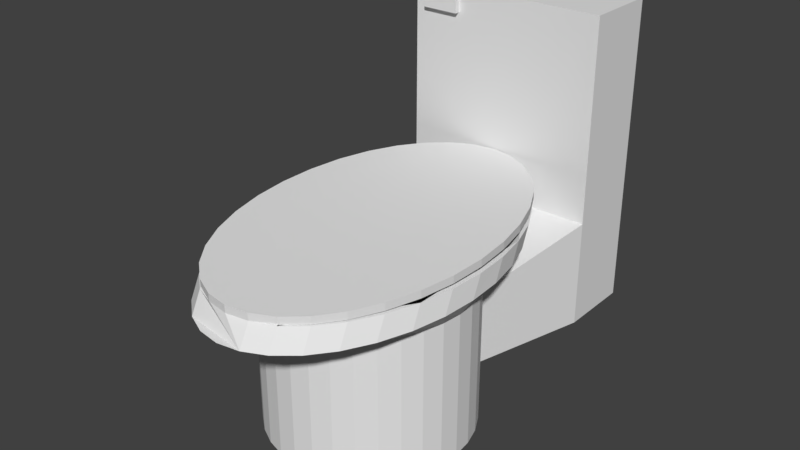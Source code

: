 # Source: Toilet_.blend  (saved by Blender 2.79.0; exported with 4.5.12 LTS)
import bpy
from mathutils import Matrix  # noqa: F401  (used for matrix-valued properties, if any)

bpy.ops.wm.read_factory_settings(use_empty=True)
scene = bpy.context.scene
scene.name = 'Scene'

# ---- collections
col_collection_1 = bpy.data.collections.new('Collection 1'); scene.collection.children.link(col_collection_1)

# ---- world
world_world = bpy.data.worlds.new('World'); scene.world = world_world
world_world.color = (0.05088, 0.05088, 0.05088)
world_world.use_sun_shadow = False
world_world.sun_shadow_jitter_overblur = 0.0
world_world.cycles.sampling_method = 'MANUAL'

# ---- meshes
me_cylinder = bpy.data.meshes.new('Cylinder')
me_cylinder.from_pydata([(0.0, 1.0, -0.4475), (-1.795e-08, 1.753, 1.184), (0.1951, 0.9808, -0.4475), (0.2199, 1.719, 1.184), (0.3827, 0.9239, -0.4475), (0.4314, 1.62, 1.184), (0.5556, 0.8315, -0.4475), (0.6264, 1.458, 1.184), (0.7071, 0.7071, -0.4475), (0.7972, 1.24, 1.184), (0.8315, 0.5556, -0.4475), (0.9374, 0.974, 1.184), (0.9239, 0.3827, -0.4475), (1.042, 0.6709, 1.184), (0.9808, 0.1951, -0.4475), (1.106, 0.342, 1.184), (1.0, 7.55e-08, -0.4475), (1.127, -8.227e-08, 1.184), (0.9808, -0.1951, -0.4475), (1.106, -0.342, 1.184), (0.9239, -0.3827, -0.4475), (1.042, -0.6709, 1.184), (0.8315, -0.5556, -0.4475), (0.9374, -0.974, 1.184), (0.7071, -0.7071, -0.4475), (0.7972, -1.24, 1.184), (0.5556, -0.8315, -0.4475), (0.6264, -1.458, 1.184), (0.3827, -0.9239, -0.4475), (0.4314, -1.62, 1.184), (0.1951, -0.9808, -0.4475), (0.2199, -1.719, 1.184), (-3.258e-07, -1.0, -0.4475), (-3.853e-07, -1.753, 1.184), (-0.1951, -0.9808, -0.4475), (-0.2199, -1.719, 1.184), (-0.3827, -0.9239, -0.4475), (-0.4314, -1.62, 1.184), (-0.5556, -0.8315, -0.4475), (-0.6264, -1.458, 1.184), (-0.7071, -0.7071, -0.4475), (-0.7972, -1.24, 1.184), (-0.8315, -0.5556, -0.4475), (-0.9374, -0.974, 1.184), (-0.9239, -0.3827, -0.4475), (-1.042, -0.6709, 1.184), (-0.9808, -0.1951, -0.4475), (-1.106, -0.342, 1.184), (-1.0, 9.656e-07, -0.4475), (-1.127, 1.478e-06, 1.184), (-0.9808, 0.1951, -0.4475), (-1.106, 0.342, 1.184), (-0.9239, 0.3827, -0.4475), (-1.042, 0.6709, 1.184), (-0.8315, 0.5556, -0.4475), (-0.9374, 0.974, 1.184), (-0.7071, 0.7071, -0.4475), (-0.7972, 1.24, 1.184), (-0.5556, 0.8315, -0.4475), (-0.6264, 1.458, 1.184), (-0.3827, 0.9239, -0.4475), (-0.4314, 1.62, 1.184), (-0.1951, 0.9808, -0.4475), (-0.2199, 1.719, 1.184), (0.0, 1.0, 1.0), (0.1951, 0.9808, 1.0), (0.3827, 0.9239, 1.0), (0.5556, 0.8315, 1.0), (0.7071, 0.7071, 1.0), (0.8315, 0.5556, 1.0), (0.9239, 0.3827, 1.0), (0.9808, 0.1951, 1.0), (1.0, 7.55e-08, 1.0), (0.9808, -0.1951, 1.0), (0.9239, -0.3827, 1.0), (0.8315, -0.5556, 1.0), (0.7071, -0.7071, 1.0), (0.5556, -0.8315, 1.0), (0.3827, -0.9239, 1.0), (0.1951, -0.9808, 1.0), (-3.258e-07, -1.0, 1.0), (-0.1951, -0.9808, 1.0), (-0.3827, -0.9239, 1.0), (-0.5556, -0.8315, 1.0), (-0.7071, -0.7071, 1.0), (-0.8315, -0.5556, 1.0), (-0.9239, -0.3827, 1.0), (-0.9808, -0.1951, 1.0), (-1.0, 9.656e-07, 1.0), (-0.9808, 0.1951, 1.0), (-0.9239, 0.3827, 1.0), (-0.8315, 0.5556, 1.0), (-0.7071, 0.7071, 1.0), (-0.5556, 0.8315, 1.0), (-0.3827, 0.9239, 1.0), (-0.1951, 0.9808, 1.0), (-0.02142, 1.873, 1.375), (0.1985, 1.84, 1.375), (0.41, 1.74, 1.375), (0.6049, 1.578, 1.375), (0.7758, 1.36, 1.375), (0.916, 1.094, 1.375), (1.02, 0.791, 1.375), (1.084, 0.4621, 1.375), (1.106, 0.1201, 1.375), (1.084, -0.2219, 1.375), (1.02, -0.5508, 1.375), (0.916, -0.8539, 1.375), (0.7758, -1.12, 1.375), (0.6049, -1.338, 1.375), (0.41, -1.5, 1.375), (-0.4529, -1.5, 1.375), (-0.6478, -1.338, 1.375), (-0.8186, -1.12, 1.375), (-0.9588, -0.8539, 1.375), (-1.063, -0.5508, 1.375), (-1.127, -0.2219, 1.375), (-1.149, 0.1201, 1.375), (-1.127, 0.4621, 1.375), (-1.063, 0.791, 1.375), (-0.9588, 1.094, 1.375), (-0.8186, 1.36, 1.375), (-0.6478, 1.578, 1.375), (-0.4529, 1.74, 1.375), (-0.2414, 1.84, 1.375), (-0.02142, 1.12, 1.191), (0.1737, 1.101, 1.191), (0.3613, 1.044, 1.191), (0.5341, 0.9516, 1.191), (0.6857, 0.8272, 1.191), (0.81, 0.6757, 1.191), (0.9025, 0.5028, 1.191), (0.9594, 0.3152, 1.191), (0.9786, 0.1201, 1.191), (0.9594, -0.07496, 1.191), (0.9025, -0.2626, 1.191), (0.81, -0.4354, 1.191), (0.6857, -0.587, 1.191), (0.5341, -0.7113, 1.191), (0.3613, -0.8038, 1.191), (-0.4041, -0.8038, 1.191), (-0.577, -0.7113, 1.191), (-0.7285, -0.587, 1.191), (-0.8529, -0.4354, 1.191), (-0.9453, -0.2626, 1.191), (-1.002, -0.07496, 1.191), (-1.021, 0.1201, 1.191), (-1.002, 0.3152, 1.191), (-0.9453, 0.5028, 1.191), (-0.8529, 0.6757, 1.191), (-0.7285, 0.8272, 1.191), (-0.577, 0.9516, 1.191), (-0.4041, 1.044, 1.191), (-0.2165, 1.101, 1.191), (-1.0, 1.891, 1.089), (-1.0, 1.891, 3.089), (-1.0, 2.635, 1.089), (-1.0, 2.635, 3.089), (1.0, 1.891, 1.089), (1.0, 1.891, 3.089), (1.0, 2.635, 1.089), (1.0, 2.635, 3.089), (-1.0, 2.635, 0.01031), (-1.0, 1.891, 0.01031), (1.0, 2.635, 0.01031), (1.0, 1.891, 0.01031), (0.1951, 0.9808, 0.78), (0.3827, 0.9239, 0.78), (0.5556, 0.8315, 0.78), (0.7071, 0.7071, 0.78), (0.8315, 0.5556, 0.78), (0.9239, 0.3827, 0.78), (0.9808, 0.1951, 0.78), (1.0, 7.55e-08, 0.78), (0.9808, -0.1951, 0.78), (0.9239, -0.3827, 0.78), (0.8315, -0.5556, 0.78), (0.7071, -0.7071, 0.78), (0.5556, -0.8315, 0.78), (0.3827, -0.9239, 0.78), (0.1951, -0.9808, 0.78), (-3.258e-07, -1.0, 0.78), (-0.1951, -0.9808, 0.78), (-0.3827, -0.9239, 0.78), (-0.5556, -0.8315, 0.78), (-0.7071, -0.7071, 0.78), (-0.8315, -0.5556, 0.78), (-0.9239, -0.3827, 0.78), (-0.9808, -0.1951, 0.78), (-1.0, 9.656e-07, 0.78), (-0.9808, 0.1951, 0.78), (-0.9239, 0.3827, 0.78), (-0.8315, 0.5556, 0.78), (-0.7071, 0.7071, 0.78), (-0.5556, 0.8315, 0.78), (-0.3827, 0.9239, 0.78), (-0.1951, 0.9808, 0.78), (0.0, 1.0, 0.78), (0.1951, 0.9808, 0.0324), (0.3827, 0.9239, 0.0324), (0.5556, 0.8315, 0.0324), (0.7071, 0.7071, 0.0324), (0.8315, 0.5556, 0.0324), (0.9239, 0.3827, 0.0324), (0.9808, 0.1951, 0.0324), (1.0, 7.55e-08, 0.0324), (0.9808, -0.1951, 0.0324), (0.9239, -0.3827, 0.0324), (0.8315, -0.5556, 0.0324), (0.7071, -0.7071, 0.0324), (0.5556, -0.8315, 0.0324), (0.3827, -0.9239, 0.0324), (0.1951, -0.9808, 0.0324), (-3.258e-07, -1.0, 0.0324), (-0.1951, -0.9808, 0.0324), (-0.3827, -0.9239, 0.0324), (-0.5556, -0.8315, 0.0324), (-0.7071, -0.7071, 0.0324), (-0.8315, -0.5556, 0.0324), (-0.9239, -0.3827, 0.0324), (-0.9808, -0.1951, 0.0324), (-1.0, 9.656e-07, 0.0324), (-0.9808, 0.1951, 0.0324), (-0.9239, 0.3827, 0.0324), (-0.8315, 0.5556, 0.0324), (-0.7071, 0.7071, 0.0324), (-0.5556, 0.8315, 0.0324), (-0.3827, 0.9239, 0.0324), (-0.1951, 0.9808, 0.0324), (0.0, 1.0, 0.0324), (-0.02208, 1.885, 1.575), (0.1978, 1.851, 1.572), (0.4091, 1.751, 1.566), (0.6037, 1.589, 1.559), (0.7741, 1.37, 1.55), (0.9138, 1.105, 1.539), (1.017, 0.8016, 1.527), (1.081, 0.4728, 1.515), (1.102, 0.1309, 1.502), (1.08, -0.2108, 1.49), (1.015, -0.5394, 1.479), (0.91, -0.8421, 1.469), (0.7692, -1.107, 1.461), (0.598, -1.325, 1.455), (0.4028, -1.487, 1.45), (0.1911, -1.586, 1.449), (-0.02893, -1.619, 1.449), (-0.2488, -1.585, 1.452), (-0.4601, -1.485, 1.458), (-0.6547, -1.323, 1.465), (-0.8251, -1.105, 1.474), (-0.9648, -0.839, 1.485), (-1.068, -0.5359, 1.497), (-1.132, -0.2072, 1.509), (-1.153, 0.1347, 1.521), (-1.131, 0.4764, 1.533), (-1.066, 0.805, 1.545), (-0.961, 1.108, 1.555), (-0.8203, 1.373, 1.563), (-0.649, 1.591, 1.569), (-0.4538, 1.752, 1.573), (-0.2421, 1.852, 1.575), (0.603, 1.591, 1.484), (0.4085, 1.753, 1.491), (0.1972, 1.853, 1.497), (-0.0227, 1.887, 1.5), (0.7735, 1.373, 1.475), (0.9131, 1.107, 1.464), (1.017, 0.8042, 1.452), (1.08, 0.4755, 1.44), (1.101, 0.1336, 1.428), (1.079, -0.2081, 1.416), (1.014, -0.5367, 1.404), (0.9093, -0.8394, 1.394), (0.7686, -1.105, 1.386), (0.5974, -1.322, 1.38), (0.4021, -1.484, 1.376), (0.1905, -1.583, 1.374), (-0.02955, -1.617, 1.374), (-0.2494, -1.582, 1.377), (-0.4607, -1.482, 1.383), (-0.6553, -1.32, 1.39), (-0.8257, -1.102, 1.399), (-0.9654, -0.8363, 1.41), (-1.069, -0.5332, 1.422), (-1.132, -0.2045, 1.434), (-1.153, 0.1374, 1.446), (-1.131, 0.4791, 1.459), (-1.066, 0.8077, 1.47), (-0.9616, 1.11, 1.48), (-0.8209, 1.376, 1.488), (-0.6496, 1.593, 1.494), (-0.4544, 1.755, 1.499), (-0.2427, 1.854, 1.5), (-1.0, 1.891, 2.089), (1.0, 1.891, 2.089), (0.0, 1.891, 1.089), (0.0, 1.891, 3.089), (0.0, 1.891, 2.089), (-1.0, 1.891, 2.589), (1.0, 1.891, 1.589), (0.5, 1.891, 1.089), (-0.5, 1.891, 3.089), (-1.0, 1.891, 1.589), (1.0, 1.891, 2.589), (-0.5, 1.891, 1.089), (0.5, 1.891, 3.089), (-0.5, 1.891, 2.089), (0.5, 1.891, 2.089), (0.0, 1.891, 1.589), (0.0, 1.891, 2.589), (0.5, 1.891, 2.589), (0.5, 1.891, 1.589), (-0.5, 1.891, 1.589), (-0.5, 1.891, 2.589), (-1.0, 1.891, 2.839), (-0.75, 1.891, 3.089), (-0.75, 1.891, 2.589), (-0.5, 1.891, 2.839), (-0.75, 1.891, 2.839), (-1.0, 1.891, 2.964), (-0.875, 1.891, 3.089), (-0.875, 1.891, 2.589), (-0.5, 1.891, 2.714), (-1.0, 1.891, 2.714), (-0.625, 1.891, 3.089), (-0.625, 1.891, 2.589), (-0.5, 1.891, 2.964), (-0.875, 1.891, 2.839), (-0.625, 1.891, 2.839), (-0.75, 1.891, 2.714), (-0.75, 1.891, 2.964), (-0.625, 1.891, 2.964), (-0.625, 1.891, 2.714), (-0.875, 1.891, 2.714), (-0.875, 1.891, 2.964), (-0.5, 1.891, 2.839), (-0.75, 1.891, 2.839), (-0.5, 1.891, 2.964), (-0.875, 1.891, 2.839), (-0.625, 1.891, 2.839), (-0.75, 1.891, 2.964), (-0.625, 1.891, 2.964), (-0.875, 1.891, 2.964), (-0.4983, 1.837, 2.838), (-0.7483, 1.837, 2.838), (-0.4983, 1.837, 2.963), (-0.8733, 1.837, 2.838), (-0.6233, 1.837, 2.838), (-0.7483, 1.837, 2.963), (-0.6233, 1.837, 2.963), (-0.8733, 1.837, 2.963)], [], [(64, 1, 3, 65), (65, 3, 5, 66), (66, 5, 7, 67), (67, 7, 9, 68), (68, 9, 11, 69), (69, 11, 13, 70), (70, 13, 15, 71), (71, 15, 17, 72), (72, 17, 19, 73), (73, 19, 21, 74), (74, 21, 23, 75), (75, 23, 25, 76), (76, 25, 27, 77), (77, 27, 29, 78), (78, 29, 31, 79), (79, 31, 33, 80), (80, 33, 35, 81), (81, 35, 37, 82), (82, 37, 39, 83), (83, 39, 41, 84), (84, 41, 43, 85), (85, 43, 45, 86), (86, 45, 47, 87), (87, 47, 49, 88), (88, 49, 51, 89), (89, 51, 53, 90), (90, 53, 55, 91), (91, 55, 57, 92), (92, 57, 59, 93), (93, 59, 61, 94), (94, 61, 63, 95), (95, 63, 1, 64), (0, 2, 4, 6, 8, 10, 12, 14, 16, 18, 20, 22, 24, 26, 28, 30, 32, 34, 36, 38, 40, 42, 44, 46, 48, 50, 52, 54, 56, 58, 60, 62), (196, 95, 64, 197), (195, 94, 95, 196), (194, 93, 94, 195), (193, 92, 93, 194), (192, 91, 92, 193), (191, 90, 91, 192), (190, 89, 90, 191), (189, 88, 89, 190), (188, 87, 88, 189), (187, 86, 87, 188), (186, 85, 86, 187), (185, 84, 85, 186), (184, 83, 84, 185), (183, 82, 83, 184), (182, 81, 82, 183), (181, 80, 81, 182), (180, 79, 80, 181), (179, 78, 79, 180), (178, 77, 78, 179), (177, 76, 77, 178), (176, 75, 76, 177), (175, 74, 75, 176), (174, 73, 74, 175), (173, 72, 73, 174), (172, 71, 72, 173), (171, 70, 71, 172), (170, 69, 70, 171), (169, 68, 69, 170), (168, 67, 68, 169), (167, 66, 67, 168), (166, 65, 66, 167), (197, 64, 65, 166), (83, 82, 140, 141), (61, 59, 122, 123), (9, 7, 99, 100), (27, 25, 108, 109), (45, 43, 114, 115), (63, 61, 123, 124), (11, 9, 100, 101), (29, 27, 109, 110), (78, 77, 138, 139), (47, 45, 115, 116), (77, 76, 137, 138), (1, 63, 124, 96), (13, 11, 101, 102), (76, 75, 136, 137), (75, 74, 135, 136), (49, 47, 116, 117), (74, 73, 134, 135), (15, 13, 102, 103), (73, 72, 133, 134), (72, 71, 132, 133), (51, 49, 117, 118), (71, 70, 131, 132), (70, 69, 130, 131), (17, 15, 103, 104), (64, 95, 153, 125), (69, 68, 129, 130), (95, 94, 152, 153), (53, 51, 118, 119), (68, 67, 128, 129), (94, 93, 151, 152), (67, 66, 127, 128), (19, 17, 104, 105), (93, 92, 150, 151), (66, 65, 126, 127), (3, 1, 96, 97), (92, 91, 149, 150), (55, 53, 119, 120), (65, 64, 125, 126), (91, 90, 148, 149), (21, 19, 105, 106), (90, 89, 147, 148), (39, 37, 111, 112), (89, 88, 146, 147), (57, 55, 120, 121), (5, 3, 97, 98), (88, 87, 145, 146), (29, 78, 139, 110), (23, 21, 106, 107), (87, 86, 144, 145), (41, 39, 112, 113), (86, 85, 143, 144), (59, 57, 121, 122), (7, 5, 98, 99), (85, 84, 142, 143), (25, 23, 107, 108), (84, 83, 141, 142), (37, 82, 140, 111), (43, 41, 113, 114), (97, 96, 124, 123, 122, 121, 120, 119, 118, 117, 116, 115, 114, 113, 112, 111, 140, 141, 142, 143, 144, 145, 146, 147, 148, 149, 150, 151, 152, 153, 125, 126, 127, 128, 129, 130, 131, 132, 133, 134, 135, 136, 137, 138, 139, 110, 109, 108, 107, 106, 105, 104, 103, 102, 101, 100, 99, 98), (154, 303, 294, 299, 324, 315, 320, 155, 157, 156), (156, 157, 161, 160), (160, 161, 159, 304, 295, 300, 158), (335, 321, 155, 320), (161, 157, 155, 321, 316, 325, 302, 297, 306, 159), (162, 164, 165, 163), (156, 160, 164, 162), (154, 156, 162, 163), (160, 158, 165, 164), (233, 232, 231, 230, 261, 260, 259, 258, 257, 256, 255, 254, 253, 252, 251, 250, 249, 248, 247, 246, 245, 244, 243, 242, 241, 240, 239, 238, 237, 236, 235, 234), (201, 169, 170, 202), (202, 170, 171, 203), (203, 171, 172, 204), (204, 172, 173, 205), (205, 173, 174, 206), (206, 174, 175, 207), (207, 175, 176, 208), (208, 176, 177, 209), (209, 177, 178, 210), (210, 178, 179, 211), (211, 179, 180, 212), (212, 180, 181, 213), (213, 181, 182, 214), (214, 182, 183, 215), (215, 183, 184, 216), (216, 184, 185, 217), (217, 185, 186, 218), (218, 186, 187, 219), (219, 187, 188, 220), (220, 188, 189, 221), (221, 189, 190, 222), (222, 190, 191, 223), (223, 191, 192, 224), (224, 192, 193, 225), (165, 201, 200, 199, 198, 229, 228, 227, 226, 225, 163), (158, 301, 296, 305, 154, 193, 194, 195, 196, 197, 166, 167, 168, 169), (163, 225, 193, 154), (165, 158, 169, 201), (62, 228, 229, 0), (60, 227, 228, 62), (58, 226, 227, 60), (56, 225, 226, 58), (54, 224, 225, 56), (52, 223, 224, 54), (50, 222, 223, 52), (48, 221, 222, 50), (46, 220, 221, 48), (44, 219, 220, 46), (42, 218, 219, 44), (40, 217, 218, 42), (38, 216, 217, 40), (36, 215, 216, 38), (34, 214, 215, 36), (32, 213, 214, 34), (30, 212, 213, 32), (28, 211, 212, 30), (26, 210, 211, 28), (24, 209, 210, 26), (22, 208, 209, 24), (20, 207, 208, 22), (18, 206, 207, 20), (16, 205, 206, 18), (14, 204, 205, 16), (12, 203, 204, 14), (10, 202, 203, 12), (8, 201, 202, 10), (6, 200, 201, 8), (4, 199, 200, 6), (2, 198, 199, 4), (0, 229, 198, 2), (262, 266, 267, 268, 269, 270, 271, 272, 273, 274, 275, 276, 277, 278, 279, 280, 281, 282, 283, 284, 285, 286, 287, 288, 289, 290, 291, 292, 293, 265, 264, 263), (233, 234, 266, 262), (260, 261, 293, 292), (247, 248, 280, 279), (234, 235, 267, 266), (261, 230, 265, 293), (248, 249, 281, 280), (235, 236, 268, 267), (249, 250, 282, 281), (236, 237, 269, 268), (231, 232, 263, 264), (250, 251, 283, 282), (237, 238, 270, 269), (230, 231, 264, 265), (251, 252, 284, 283), (238, 239, 271, 270), (252, 253, 285, 284), (239, 240, 272, 271), (253, 254, 286, 285), (240, 241, 273, 272), (254, 255, 287, 286), (241, 242, 274, 273), (255, 256, 288, 287), (242, 243, 275, 274), (256, 257, 289, 288), (243, 244, 276, 275), (232, 233, 262, 263), (257, 258, 290, 289), (244, 245, 277, 276), (258, 259, 291, 290), (245, 246, 278, 277), (259, 260, 292, 291), (246, 247, 279, 278), (98, 97, 96, 124, 123, 122, 291, 292, 293, 265, 264, 263, 262, 99), (313, 307, 294, 303), (312, 308, 298, 309), (311, 306, 297, 310), (308, 311, 310, 298), (295, 304, 311, 308), (304, 159, 306, 311), (301, 312, 309, 296), (158, 300, 312, 301), (300, 295, 308, 312), (305, 313, 303, 154), (296, 309, 313, 305), (309, 298, 307, 313), (307, 314, 326, 317, 322, 299, 294), (298, 310, 314, 307), (310, 297, 302, 327, 318, 323, 314), (334, 328, 315, 324), (333, 329, 319, 330), (332, 325, 316, 331), (327, 302, 325, 332), (326, 333, 330, 317), (314, 323, 333, 326), (323, 318, 329, 333), (322, 334, 324, 299), (317, 330, 334, 322), (330, 319, 328, 334), (328, 335, 320, 315), (331, 316, 321, 335), (332, 331, 341, 342), (328, 319, 337, 339), (331, 335, 343, 341), (327, 332, 342, 338), (319, 329, 340, 337), (329, 318, 336, 340), (318, 327, 338, 336), (335, 328, 339, 343), (343, 339, 347, 351), (338, 342, 350, 346), (340, 336, 344, 348), (337, 340, 348, 345), (341, 343, 351, 349), (342, 341, 349, 350), (339, 337, 345, 347), (336, 338, 346, 344), (344, 346, 350, 349, 351, 347, 345, 348), (33, 31, 29, 110, 276, 277, 278, 279, 280, 111, 37, 35)])
_uv = me_cylinder.uv_layers.new(name='UVMap')
_uv.uv.foreach_set('vector', [0.2878, 0.605, 0.2881, 0.6427, 0.2811, 0.6427, 0.275, 0.6057, 0.275, 0.6057, 0.2811, 0.6427, 0.2736, 0.6424, 0.2617, 0.6067, 0.2617, 0.6067, 0.2736, 0.6424, 0.2646, 0.6417, 0.2474, 0.6078, 0.2474, 0.6078, 0.2646, 0.6417, 0.2528, 0.6404, 0.232, 0.609, 0.232, 0.609, 0.2528, 0.6404, 0.2367, 0.6382, 0.2153, 0.6099, 0.2153, 0.6099, 0.2367, 0.6382, 0.2152, 0.6352, 0.1974, 0.6105, 0.1974, 0.6105, 0.2152, 0.6352, 0.1885, 0.6322, 0.179, 0.6103, 0.179, 0.6103, 0.1885, 0.6322, 0.1588, 0.6294, 0.1608, 0.6091, 0.1608, 0.6091, 0.1588, 0.6294, 0.1287, 0.6267, 0.1426, 0.6066, 0.1426, 0.6066, 0.1287, 0.6267, 0.1005, 0.6245, 0.1242, 0.6029, 0.1242, 0.6029, 0.1005, 0.6245, 0.07596, 0.6231, 0.1062, 0.5983, 0.1062, 0.5983, 0.07596, 0.6231, 0.05431, 0.6219, 0.08919, 0.5928, 0.08919, 0.5928, 0.05431, 0.6219, 0.03321, 0.6205, 0.07323, 0.5862, 0.07323, 0.5862, 0.03321, 0.6205, 0.01062, 0.6179, 0.05818, 0.578, 0.2259, 0.3352, 0.07824, 0.3638, 0.06354, 0.3212, 0.208, 0.2981, 0.208, 0.2981, 0.06354, 0.3212, 0.05353, 0.2842, 0.1974, 0.2586, 0.1974, 0.2586, 0.05353, 0.2842, 0.04916, 0.2464, 0.1935, 0.2181, 0.1935, 0.2181, 0.04916, 0.2464, 0.04987, 0.2021, 0.197, 0.1777, 0.5178, 0.578, 0.5662, 0.6177, 0.5436, 0.6208, 0.5028, 0.5864, 0.5028, 0.5864, 0.5436, 0.6208, 0.5221, 0.6224, 0.4868, 0.593, 0.4868, 0.593, 0.5221, 0.6224, 0.5, 0.6235, 0.4697, 0.5984, 0.4697, 0.5984, 0.5, 0.6235, 0.4753, 0.6247, 0.4517, 0.6029, 0.4517, 0.6029, 0.4753, 0.6247, 0.447, 0.6266, 0.4333, 0.6063, 0.4333, 0.6063, 0.447, 0.6266, 0.4168, 0.6289, 0.4151, 0.6087, 0.4151, 0.6087, 0.4168, 0.6289, 0.3872, 0.6314, 0.3968, 0.6096, 0.3968, 0.6096, 0.3872, 0.6314, 0.3606, 0.6344, 0.3784, 0.6097, 0.3784, 0.6097, 0.3606, 0.6344, 0.3392, 0.6374, 0.3605, 0.6091, 0.3605, 0.6091, 0.3392, 0.6374, 0.3233, 0.6398, 0.3437, 0.6082, 0.3437, 0.6082, 0.3233, 0.6398, 0.3116, 0.6413, 0.3283, 0.6072, 0.3283, 0.6072, 0.3116, 0.6413, 0.3026, 0.6421, 0.314, 0.6062, 0.314, 0.6062, 0.3026, 0.6421, 0.2951, 0.6425, 0.3007, 0.6055, 0.3007, 0.6055, 0.2951, 0.6425, 0.2881, 0.6427, 0.2878, 0.605, 0.4399, 0.2115, 0.4405, 0.2189, 0.4399, 0.2257, 0.4381, 0.2329, 0.4355, 0.2401, 0.4315, 0.2466, 0.4257, 0.2525, 0.4186, 0.2572, 0.4105, 0.2604, 0.402, 0.262, 0.3932, 0.2618, 0.3847, 0.2598, 0.3767, 0.2561, 0.3697, 0.2508, 0.3639, 0.2442, 0.3596, 0.2365, 0.3568, 0.228, 0.3559, 0.2191, 0.3567, 0.2102, 0.3593, 0.2016, 0.3635, 0.1938, 0.3693, 0.1869, 0.3764, 0.1814, 0.3845, 0.1774, 0.3933, 0.1752, 0.4025, 0.1747, 0.4115, 0.1761, 0.4199, 0.1794, 0.4272, 0.1843, 0.4323, 0.1901, 0.4359, 0.1968, 0.4384, 0.2041, 0.5731, 0.1245, 0.6105, 0.1024, 0.63, 0.1428, 0.5849, 0.1584, 0.551, 0.09752, 0.5833, 0.06894, 0.6105, 0.1024, 0.5731, 0.1245, 0.5291, 0.07406, 0.554, 0.04238, 0.5833, 0.06894, 0.551, 0.09752, 0.5051, 0.0597, 0.5209, 0.02188, 0.554, 0.04238, 0.5291, 0.07406, 0.4735, 0.04855, 0.4838, 0.007833, 0.5209, 0.02188, 0.5051, 0.0597, 0.4383, 0.04314, 0.4421, 0.0001205, 0.4838, 0.007833, 0.4735, 0.04855, 0.4032, 0.04315, 0.3997, 0.0001205, 0.4421, 0.0001205, 0.4383, 0.04314, 0.3692, 0.04895, 0.3583, 0.007575, 0.3997, 0.0001205, 0.4032, 0.04315, 0.3373, 0.06047, 0.3193, 0.02209, 0.3583, 0.007575, 0.3692, 0.04895, 0.3083, 0.07736, 0.2838, 0.04316, 0.3193, 0.02209, 0.3373, 0.06047, 0.2831, 0.09909, 0.253, 0.07013, 0.2838, 0.04316, 0.3083, 0.07736, 0.2625, 0.125, 0.2277, 0.1022, 0.253, 0.07013, 0.2831, 0.09909, 0.2473, 0.1541, 0.2088, 0.1384, 0.2277, 0.1022, 0.2625, 0.125, 0.238, 0.1856, 0.197, 0.1777, 0.2088, 0.1384, 0.2473, 0.1541, 0.2349, 0.2182, 0.1935, 0.2181, 0.197, 0.1777, 0.238, 0.1856, 0.2379, 0.2509, 0.1974, 0.2586, 0.1935, 0.2181, 0.2349, 0.2182, 0.247, 0.2827, 0.208, 0.2981, 0.1974, 0.2586, 0.2379, 0.2509, 0.2621, 0.3124, 0.2259, 0.3352, 0.208, 0.2981, 0.247, 0.2827, 0.2831, 0.3388, 0.2519, 0.3686, 0.2259, 0.3352, 0.2621, 0.3124, 0.3092, 0.3607, 0.2842, 0.3965, 0.2519, 0.3686, 0.2831, 0.3388, 0.3395, 0.3773, 0.3218, 0.418, 0.2842, 0.3965, 0.3092, 0.3607, 0.3731, 0.3877, 0.3636, 0.4319, 0.3218, 0.418, 0.3395, 0.3773, 0.4087, 0.3912, 0.4082, 0.4374, 0.3636, 0.4319, 0.3731, 0.3877, 0.4451, 0.3874, 0.4543, 0.4338, 0.4082, 0.4374, 0.4087, 0.3912, 0.4808, 0.3758, 0.5, 0.4206, 0.4543, 0.4338, 0.4451, 0.3874, 0.5143, 0.3567, 0.5431, 0.3973, 0.5, 0.4206, 0.4808, 0.3758, 0.5441, 0.3302, 0.5812, 0.3643, 0.5431, 0.3973, 0.5143, 0.3567, 0.5698, 0.2978, 0.6111, 0.3234, 0.5812, 0.3643, 0.5441, 0.3302, 0.5865, 0.2686, 0.6307, 0.2837, 0.6111, 0.3234, 0.5698, 0.2978, 0.593, 0.2323, 0.6414, 0.2374, 0.6307, 0.2837, 0.5865, 0.2686, 0.5963, 0.1943, 0.6423, 0.1891, 0.6414, 0.2374, 0.593, 0.2323, 0.5849, 0.1584, 0.63, 0.1428, 0.6423, 0.1891, 0.5963, 0.1943, 0.509, 0.6933, 0.5274, 0.6892, 0.5162, 0.6756, 0.5017, 0.6743, 0.3026, 0.6421, 0.3116, 0.6413, 0.3092, 0.6492, 0.3015, 0.649, 0.2528, 0.6404, 0.2646, 0.6417, 0.2682, 0.6493, 0.2574, 0.6498, 0.03321, 0.6205, 0.05431, 0.6219, 0.06062, 0.6372, 0.0391, 0.6375, 0.4753, 0.6247, 0.5, 0.6235, 0.4922, 0.6387, 0.4667, 0.6415, 0.2951, 0.6425, 0.3026, 0.6421, 0.3015, 0.649, 0.2948, 0.649, 0.2367, 0.6382, 0.2528, 0.6404, 0.2574, 0.6498, 0.2428, 0.65, 0.01062, 0.6179, 0.03321, 0.6205, 0.0391, 0.6375, 0.01567, 0.6409, 0.04852, 0.6885, 0.06699, 0.6935, 0.07241, 0.6738, 0.05837, 0.6744, 0.447, 0.6266, 0.4753, 0.6247, 0.4667, 0.6415, 0.4377, 0.6445, 0.06699, 0.6935, 0.08519, 0.6929, 0.08977, 0.672, 0.07241, 0.6738, 0.2881, 0.6427, 0.2951, 0.6425, 0.2948, 0.649, 0.2887, 0.649, 0.2152, 0.6352, 0.2367, 0.6382, 0.2428, 0.65, 0.2228, 0.6499, 0.08519, 0.6929, 0.1028, 0.6906, 0.1087, 0.6698, 0.08977, 0.672, 0.1028, 0.6906, 0.1203, 0.6882, 0.1282, 0.668, 0.1087, 0.6698, 0.4168, 0.6289, 0.447, 0.6266, 0.4377, 0.6445, 0.4077, 0.6466, 0.1203, 0.6882, 0.1378, 0.6865, 0.1477, 0.6677, 0.1282, 0.668, 0.1885, 0.6322, 0.2152, 0.6352, 0.2228, 0.6499, 0.1974, 0.6491, 0.1378, 0.6865, 0.1554, 0.6858, 0.1667, 0.668, 0.1477, 0.6677, 0.1554, 0.6858, 0.1731, 0.6859, 0.185, 0.6689, 0.1667, 0.668, 0.3872, 0.6314, 0.4168, 0.6289, 0.4077, 0.6466, 0.3789, 0.6484, 0.1731, 0.6859, 0.1905, 0.6869, 0.2029, 0.6709, 0.185, 0.6689, 0.1905, 0.6869, 0.2078, 0.6889, 0.2198, 0.6734, 0.2029, 0.6709, 0.1588, 0.6294, 0.1885, 0.6322, 0.1974, 0.6491, 0.1679, 0.6474, 0.2874, 0.6998, 0.3028, 0.6994, 0.301, 0.683, 0.2889, 0.6838, 0.2078, 0.6889, 0.2247, 0.6913, 0.2355, 0.6759, 0.2198, 0.6734, 0.3028, 0.6994, 0.3183, 0.6972, 0.3137, 0.6809, 0.301, 0.683, 0.3606, 0.6344, 0.3872, 0.6314, 0.3789, 0.6484, 0.3539, 0.6494, 0.2247, 0.6913, 0.241, 0.6941, 0.2504, 0.679, 0.2355, 0.6759, 0.3183, 0.6972, 0.3341, 0.6944, 0.3272, 0.6782, 0.3137, 0.6809, 0.241, 0.6941, 0.2568, 0.6967, 0.2641, 0.6815, 0.2504, 0.679, 0.1287, 0.6267, 0.1588, 0.6294, 0.1679, 0.6474, 0.1373, 0.645, 0.3341, 0.6944, 0.3504, 0.6915, 0.3417, 0.675, 0.3272, 0.6782, 0.2568, 0.6967, 0.2722, 0.6988, 0.2768, 0.6833, 0.2641, 0.6815, 0.2811, 0.6427, 0.2881, 0.6427, 0.2887, 0.649, 0.2827, 0.649, 0.3504, 0.6915, 0.3672, 0.6887, 0.3571, 0.6723, 0.3417, 0.675, 0.3392, 0.6374, 0.3606, 0.6344, 0.3539, 0.6494, 0.3343, 0.6496, 0.2722, 0.6988, 0.2874, 0.6998, 0.2889, 0.6838, 0.2768, 0.6833, 0.3672, 0.6887, 0.3846, 0.6864, 0.3735, 0.6697, 0.3571, 0.6723, 0.1005, 0.6245, 0.1287, 0.6267, 0.1373, 0.645, 0.108, 0.6418, 0.3846, 0.6864, 0.4023, 0.6849, 0.3909, 0.6677, 0.3735, 0.6697, 0.5436, 0.6208, 0.5662, 0.6177, 0.5587, 0.6398, 0.5355, 0.6371, 0.4023, 0.6849, 0.4202, 0.6844, 0.4088, 0.6668, 0.3909, 0.6677, 0.3233, 0.6398, 0.3392, 0.6374, 0.3343, 0.6496, 0.3198, 0.6495, 0.2736, 0.6424, 0.2811, 0.6427, 0.2827, 0.649, 0.276, 0.649, 0.4202, 0.6844, 0.4381, 0.6849, 0.4273, 0.6666, 0.4088, 0.6668, 0.0001205, 0.652, 0.04852, 0.6885, 0.05837, 0.6744, 0.01567, 0.6409, 0.07596, 0.6231, 0.1005, 0.6245, 0.108, 0.6418, 0.08242, 0.6388, 0.4381, 0.6849, 0.4558, 0.6865, 0.4464, 0.6671, 0.4273, 0.6666, 0.5221, 0.6224, 0.5436, 0.6208, 0.5355, 0.6371, 0.5141, 0.637, 0.4558, 0.6865, 0.4734, 0.6891, 0.4655, 0.6691, 0.4464, 0.6671, 0.3116, 0.6413, 0.3233, 0.6398, 0.3198, 0.6495, 0.3092, 0.6492, 0.2646, 0.6417, 0.2736, 0.6424, 0.276, 0.649, 0.2682, 0.6493, 0.4734, 0.6891, 0.491, 0.6919, 0.4843, 0.6718, 0.4655, 0.6691, 0.05431, 0.6219, 0.07596, 0.6231, 0.08242, 0.6388, 0.06062, 0.6372, 0.491, 0.6919, 0.509, 0.6933, 0.5017, 0.6743, 0.4843, 0.6718, 0.5747, 0.6505, 0.5274, 0.6892, 0.5162, 0.6756, 0.5587, 0.6398, 0.5, 0.6235, 0.5221, 0.6224, 0.5141, 0.637, 0.4922, 0.6387, 0.2827, 0.6491, 0.2887, 0.6491, 0.2948, 0.6491, 0.3015, 0.6491, 0.3092, 0.6492, 0.3198, 0.6495, 0.3343, 0.6496, 0.3539, 0.6494, 0.3789, 0.6484, 0.4077, 0.6466, 0.4377, 0.6445, 0.4667, 0.6415, 0.4922, 0.6387, 0.5141, 0.637, 0.5355, 0.6371, 0.5587, 0.6398, 0.5162, 0.6756, 0.5017, 0.6743, 0.4843, 0.6718, 0.4655, 0.6691, 0.4464, 0.6671, 0.4273, 0.6666, 0.4088, 0.6668, 0.3909, 0.6677, 0.3735, 0.6697, 0.3571, 0.6723, 0.3417, 0.675, 0.3272, 0.6782, 0.3137, 0.6809, 0.301, 0.683, 0.2889, 0.6838, 0.2768, 0.6833, 0.2641, 0.6815, 0.2504, 0.679, 0.2355, 0.6759, 0.2198, 0.6734, 0.2029, 0.6709, 0.185, 0.6689, 0.1667, 0.668, 0.1477, 0.6677, 0.1282, 0.668, 0.1087, 0.6698, 0.08977, 0.672, 0.07241, 0.6738, 0.05837, 0.6744, 0.01567, 0.6409, 0.0391, 0.6375, 0.06062, 0.6372, 0.08242, 0.6388, 0.108, 0.6418, 0.1373, 0.645, 0.1679, 0.6474, 0.1974, 0.6491, 0.2228, 0.6499, 0.2428, 0.65, 0.2574, 0.6498, 0.2682, 0.6493, 0.276, 0.6491, 0.4827, 0.1894, 0.482, 0.1849, 0.4816, 0.1831, 0.4816, 0.1824, 0.4816, 0.1823, 0.4816, 0.1822, 0.4816, 0.1822, 0.4817, 0.1822, 0.4819, 0.1821, 0.4851, 0.1843, 0.4851, 0.1843, 0.4819, 0.1821, 0.4816, 0.1813, 0.4836, 0.1779, 0.4836, 0.1779, 0.4816, 0.1813, 0.4813, 0.1813, 0.4812, 0.1811, 0.4809, 0.1804, 0.4804, 0.1791, 0.4779, 0.1757, 0.4816, 0.1822, 0.4816, 0.1821, 0.4817, 0.1822, 0.4816, 0.1822, 0.4816, 0.1813, 0.4819, 0.1821, 0.4817, 0.1822, 0.4816, 0.1821, 0.4816, 0.1821, 0.4815, 0.182, 0.4815, 0.182, 0.4814, 0.1817, 0.4813, 0.1815, 0.4813, 0.1813, 0.4887, 0.183, 0.4873, 0.1762, 0.4898, 0.1701, 0.4959, 0.1875, 0.4851, 0.1843, 0.4836, 0.1779, 0.4873, 0.1762, 0.4887, 0.183, 0.4827, 0.1894, 0.4851, 0.1843, 0.4887, 0.183, 0.4959, 0.1875, 0.4836, 0.1779, 0.4779, 0.1757, 0.4898, 0.1701, 0.4873, 0.1762, 0.5724, 0.5416, 0.5625, 0.5334, 0.5557, 0.5172, 0.5549, 0.5, 0.5597, 0.4835, 0.5699, 0.4691, 0.5815, 0.4631, 0.5474, 0.4655, 0.5081, 0.4676, 0.4681, 0.4686, 0.429, 0.4685, 0.3904, 0.4674, 0.3513, 0.4654, 0.3123, 0.4628, 0.2725, 0.4595, 0.2313, 0.4556, 0.1888, 0.451, 0.1448, 0.4458, 0.08822, 0.4393, 0.0001205, 0.4377, 0.08762, 0.4553, 0.1407, 0.4616, 0.1873, 0.4665, 0.2292, 0.4714, 0.2697, 0.4767, 0.3096, 0.4824, 0.3488, 0.4886, 0.3866, 0.4952, 0.4249, 0.5028, 0.4637, 0.5116, 0.5026, 0.5215, 0.5413, 0.5326, 0.4622, 0.2506, 0.5698, 0.2978, 0.5441, 0.3302, 0.4547, 0.2633, 0.4547, 0.2633, 0.5441, 0.3302, 0.5143, 0.3567, 0.4447, 0.2744, 0.4447, 0.2744, 0.5143, 0.3567, 0.4808, 0.3758, 0.4324, 0.2829, 0.4324, 0.2829, 0.4808, 0.3758, 0.4451, 0.3874, 0.4185, 0.2886, 0.4185, 0.2886, 0.4451, 0.3874, 0.4087, 0.3912, 0.4038, 0.2912, 0.4038, 0.2912, 0.4087, 0.3912, 0.3731, 0.3877, 0.389, 0.2906, 0.389, 0.2906, 0.3731, 0.3877, 0.3395, 0.3773, 0.3746, 0.287, 0.3746, 0.287, 0.3395, 0.3773, 0.3092, 0.3607, 0.3613, 0.2806, 0.3613, 0.2806, 0.3092, 0.3607, 0.2831, 0.3388, 0.3496, 0.2716, 0.3496, 0.2716, 0.2831, 0.3388, 0.2621, 0.3124, 0.34, 0.2604, 0.34, 0.2604, 0.2621, 0.3124, 0.247, 0.2827, 0.3329, 0.2475, 0.3329, 0.2475, 0.247, 0.2827, 0.2379, 0.2509, 0.3285, 0.2335, 0.3285, 0.2335, 0.2379, 0.2509, 0.2349, 0.2182, 0.327, 0.2189, 0.327, 0.2189, 0.2349, 0.2182, 0.238, 0.1856, 0.3283, 0.2043, 0.3283, 0.2043, 0.238, 0.1856, 0.2473, 0.1541, 0.3326, 0.1901, 0.3326, 0.1901, 0.2473, 0.1541, 0.2625, 0.125, 0.3396, 0.1771, 0.3396, 0.1771, 0.2625, 0.125, 0.2831, 0.09909, 0.3491, 0.1656, 0.3491, 0.1656, 0.2831, 0.09909, 0.3083, 0.07736, 0.3607, 0.1562, 0.3607, 0.1562, 0.3083, 0.07736, 0.3373, 0.06047, 0.3742, 0.1492, 0.3742, 0.1492, 0.3373, 0.06047, 0.3692, 0.04895, 0.389, 0.145, 0.389, 0.145, 0.3692, 0.04895, 0.4032, 0.04315, 0.4048, 0.1438, 0.4048, 0.1438, 0.4032, 0.04315, 0.4383, 0.04314, 0.4209, 0.1461, 0.4209, 0.1461, 0.4383, 0.04314, 0.4735, 0.04855, 0.4369, 0.1521, 0.4369, 0.1521, 0.4735, 0.04855, 0.5051, 0.0597, 0.4517, 0.1628, 0.4898, 0.1701, 0.4622, 0.2506, 0.4556, 0.2372, 0.4604, 0.2293, 0.4644, 0.2206, 0.46, 0.2098, 0.4574, 0.2006, 0.4566, 0.1908, 0.4577, 0.1768, 0.4517, 0.1628, 0.4959, 0.1875, 0.4779, 0.1757, 0.4764, 0.1788, 0.4758, 0.1815, 0.477, 0.1869, 0.4827, 0.1894, 0.5051, 0.0597, 0.5291, 0.07406, 0.551, 0.09752, 0.5731, 0.1245, 0.5849, 0.1584, 0.5963, 0.1943, 0.593, 0.2323, 0.5865, 0.2686, 0.5698, 0.2978, 0.4959, 0.1875, 0.4517, 0.1628, 0.5051, 0.0597, 0.4827, 0.1894, 0.4898, 0.1701, 0.4779, 0.1757, 0.5698, 0.2978, 0.4622, 0.2506, 0.4384, 0.2041, 0.4574, 0.2006, 0.46, 0.2098, 0.4399, 0.2115, 0.4359, 0.1968, 0.4566, 0.1908, 0.4574, 0.2006, 0.4384, 0.2041, 0.4323, 0.1901, 0.4577, 0.1768, 0.4566, 0.1908, 0.4359, 0.1968, 0.4272, 0.1843, 0.4517, 0.1628, 0.4577, 0.1768, 0.4323, 0.1901, 0.4199, 0.1794, 0.4369, 0.1521, 0.4517, 0.1628, 0.4272, 0.1843, 0.4115, 0.1761, 0.4209, 0.1461, 0.4369, 0.1521, 0.4199, 0.1794, 0.4025, 0.1747, 0.4048, 0.1438, 0.4209, 0.1461, 0.4115, 0.1761, 0.3933, 0.1752, 0.389, 0.145, 0.4048, 0.1438, 0.4025, 0.1747, 0.3845, 0.1774, 0.3742, 0.1492, 0.389, 0.145, 0.3933, 0.1752, 0.3764, 0.1814, 0.3607, 0.1562, 0.3742, 0.1492, 0.3845, 0.1774, 0.3693, 0.1869, 0.3491, 0.1656, 0.3607, 0.1562, 0.3764, 0.1814, 0.3635, 0.1938, 0.3396, 0.1771, 0.3491, 0.1656, 0.3693, 0.1869, 0.3593, 0.2016, 0.3326, 0.1901, 0.3396, 0.1771, 0.3635, 0.1938, 0.3567, 0.2102, 0.3283, 0.2043, 0.3326, 0.1901, 0.3593, 0.2016, 0.3559, 0.2191, 0.327, 0.2189, 0.3283, 0.2043, 0.3567, 0.2102, 0.3568, 0.228, 0.3285, 0.2335, 0.327, 0.2189, 0.3559, 0.2191, 0.3596, 0.2365, 0.3329, 0.2475, 0.3285, 0.2335, 0.3568, 0.228, 0.3639, 0.2442, 0.34, 0.2604, 0.3329, 0.2475, 0.3596, 0.2365, 0.3697, 0.2508, 0.3496, 0.2716, 0.34, 0.2604, 0.3639, 0.2442, 0.3767, 0.2561, 0.3613, 0.2806, 0.3496, 0.2716, 0.3697, 0.2508, 0.3847, 0.2598, 0.3746, 0.287, 0.3613, 0.2806, 0.3767, 0.2561, 0.3932, 0.2618, 0.389, 0.2906, 0.3746, 0.287, 0.3847, 0.2598, 0.402, 0.262, 0.4038, 0.2912, 0.389, 0.2906, 0.3932, 0.2618, 0.4105, 0.2604, 0.4185, 0.2886, 0.4038, 0.2912, 0.402, 0.262, 0.4186, 0.2572, 0.4324, 0.2829, 0.4185, 0.2886, 0.4105, 0.2604, 0.4257, 0.2525, 0.4447, 0.2744, 0.4324, 0.2829, 0.4186, 0.2572, 0.4315, 0.2466, 0.4547, 0.2633, 0.4447, 0.2744, 0.4257, 0.2525, 0.4355, 0.2401, 0.4622, 0.2506, 0.4547, 0.2633, 0.4315, 0.2466, 0.4381, 0.2329, 0.4556, 0.2372, 0.4622, 0.2506, 0.4355, 0.2401, 0.4399, 0.2257, 0.4604, 0.2293, 0.4556, 0.2372, 0.4381, 0.2329, 0.4405, 0.2189, 0.4644, 0.2206, 0.4604, 0.2293, 0.4399, 0.2257, 0.4399, 0.2115, 0.46, 0.2098, 0.4644, 0.2206, 0.4405, 0.2189, 0.5935, 0.5508, 0.5461, 0.5307, 0.5042, 0.5183, 0.4647, 0.5087, 0.4255, 0.5003, 0.387, 0.4929, 0.3492, 0.486, 0.3099, 0.4794, 0.2706, 0.473, 0.2299, 0.4667, 0.1881, 0.4603, 0.1439, 0.4535, 0.0973, 0.4477, 0.05328, 0.4435, 0.09959, 0.4494, 0.1454, 0.4542, 0.1887, 0.4572, 0.2309, 0.4603, 0.2718, 0.4632, 0.3122, 0.4658, 0.3511, 0.468, 0.3903, 0.4698, 0.429, 0.471, 0.4683, 0.4716, 0.5092, 0.471, 0.5519, 0.4685, 0.6042, 0.4588, 0.7195, 0.4557, 0.8473, 0.4834, 0.9999, 0.55, 0.8243, 0.5777, 0.7012, 0.5777, 0.5724, 0.5416, 0.5413, 0.5326, 0.5461, 0.5307, 0.5935, 0.5508, 0.5699, 0.4691, 0.5597, 0.4835, 0.554, 0.4805, 0.5675, 0.4623, 0.08822, 0.4393, 0.1448, 0.4458, 0.1454, 0.4542, 0.09282, 0.4533, 0.5413, 0.5326, 0.5026, 0.5215, 0.5042, 0.5183, 0.5461, 0.5307, 0.5597, 0.4835, 0.5549, 0.5, 0.5488, 0.4993, 0.554, 0.4805, 0.1448, 0.4458, 0.1888, 0.451, 0.1887, 0.4572, 0.1454, 0.4542, 0.5026, 0.5215, 0.4637, 0.5116, 0.4647, 0.5087, 0.5042, 0.5183, 0.1888, 0.451, 0.2313, 0.4556, 0.2309, 0.4603, 0.1887, 0.4572, 0.4637, 0.5116, 0.4249, 0.5028, 0.4255, 0.5003, 0.4647, 0.5087, 0.5557, 0.5172, 0.5625, 0.5334, 0.5586, 0.5395, 0.5495, 0.5188, 0.2313, 0.4556, 0.2725, 0.4595, 0.2718, 0.4632, 0.2309, 0.4603, 0.4249, 0.5028, 0.3866, 0.4952, 0.387, 0.4929, 0.4255, 0.5003, 0.5549, 0.5, 0.5557, 0.5172, 0.5495, 0.5188, 0.5488, 0.4993, 0.2725, 0.4595, 0.3123, 0.4628, 0.3122, 0.4658, 0.2718, 0.4632, 0.3866, 0.4952, 0.3488, 0.4886, 0.3492, 0.486, 0.387, 0.4929, 0.3123, 0.4628, 0.3513, 0.4654, 0.3511, 0.468, 0.3122, 0.4658, 0.3488, 0.4886, 0.3096, 0.4824, 0.3099, 0.4794, 0.3492, 0.486, 0.3513, 0.4654, 0.3904, 0.4674, 0.3903, 0.4698, 0.3511, 0.468, 0.3096, 0.4824, 0.2697, 0.4767, 0.2706, 0.473, 0.3099, 0.4794, 0.3904, 0.4674, 0.429, 0.4685, 0.429, 0.471, 0.3903, 0.4698, 0.2697, 0.4767, 0.2292, 0.4714, 0.2299, 0.4667, 0.2706, 0.473, 0.429, 0.4685, 0.4681, 0.4686, 0.4683, 0.4716, 0.429, 0.471, 0.2292, 0.4714, 0.1873, 0.4665, 0.1881, 0.4603, 0.2299, 0.4667, 0.4681, 0.4686, 0.5081, 0.4676, 0.5092, 0.471, 0.4683, 0.4716, 0.1873, 0.4665, 0.1407, 0.4616, 0.1439, 0.4535, 0.1881, 0.4603, 0.5625, 0.5334, 0.5724, 0.5416, 0.5935, 0.5508, 0.5586, 0.5395, 0.5081, 0.4676, 0.5474, 0.4655, 0.5519, 0.4685, 0.5092, 0.471, 0.1407, 0.4616, 0.08762, 0.4553, 0.09326, 0.4427, 0.1439, 0.4535, 0.5474, 0.4655, 0.5815, 0.4631, 0.6042, 0.4588, 0.5519, 0.4685, 0.08762, 0.4553, 0.0001205, 0.4377, 0.03063, 0.4411, 0.09326, 0.4427, 0.5815, 0.4631, 0.5699, 0.4691, 0.5675, 0.4623, 0.6042, 0.4588, 0.0001205, 0.4377, 0.08822, 0.4393, 0.09282, 0.4533, 0.03063, 0.4411, 0.6608, 0.5888, 0.6436, 0.5877, 0.6272, 0.5872, 0.6108, 0.5873, 0.5935, 0.5879, 0.5749, 0.5891, 0.575, 0.5802, 0.5936, 0.5787, 0.6108, 0.578, 0.6272, 0.578, 0.6436, 0.5787, 0.6608, 0.5802, 0.6793, 0.5823, 0.6794, 0.5904, 0.4797, 0.184, 0.4808, 0.1827, 0.4816, 0.1831, 0.482, 0.1849, 0.4791, 0.1802, 0.4803, 0.181, 0.4803, 0.1819, 0.4786, 0.1817, 0.481, 0.1814, 0.4813, 0.1815, 0.4814, 0.1817, 0.481, 0.1818, 0.4803, 0.181, 0.481, 0.1814, 0.481, 0.1818, 0.4803, 0.1819, 0.4809, 0.1804, 0.4812, 0.1811, 0.481, 0.1814, 0.4803, 0.181, 0.4812, 0.1811, 0.4813, 0.1813, 0.4813, 0.1815, 0.481, 0.1814, 0.4764, 0.1788, 0.4791, 0.1802, 0.4786, 0.1817, 0.4758, 0.1815, 0.4779, 0.1757, 0.4804, 0.1791, 0.4791, 0.1802, 0.4764, 0.1788, 0.4804, 0.1791, 0.4809, 0.1804, 0.4803, 0.181, 0.4791, 0.1802, 0.477, 0.1869, 0.4797, 0.184, 0.482, 0.1849, 0.4827, 0.1894, 0.4758, 0.1815, 0.4786, 0.1817, 0.4797, 0.184, 0.477, 0.1869, 0.4786, 0.1817, 0.4803, 0.1819, 0.4808, 0.1827, 0.4797, 0.184, 0.4808, 0.1827, 0.4813, 0.1822, 0.4814, 0.1823, 0.4814, 0.1823, 0.4815, 0.1824, 0.4816, 0.1824, 0.4816, 0.1831, 0.4803, 0.1819, 0.481, 0.1818, 0.4813, 0.1822, 0.4808, 0.1827, 0.481, 0.1818, 0.4814, 0.1817, 0.4815, 0.182, 0.4815, 0.182, 0.4814, 0.1821, 0.4814, 0.1821, 0.4813, 0.1822, 0.4815, 0.1823, 0.4816, 0.1822, 0.4816, 0.1822, 0.4816, 0.1823, 0.4814, 0.1822, 0.4815, 0.1821, 0.4815, 0.1822, 0.4815, 0.1822, 0.4815, 0.1821, 0.4815, 0.182, 0.4816, 0.1821, 0.4816, 0.1821, 0.4815, 0.182, 0.4815, 0.182, 0.4815, 0.182, 0.4815, 0.1821, 0.4814, 0.1823, 0.4814, 0.1822, 0.4815, 0.1822, 0.4814, 0.1823, 0.4813, 0.1822, 0.4814, 0.1821, 0.4814, 0.1822, 0.4814, 0.1823, 0.4814, 0.1821, 0.4814, 0.1821, 0.4815, 0.1821, 0.4814, 0.1822, 0.4815, 0.1824, 0.4815, 0.1823, 0.4816, 0.1823, 0.4816, 0.1824, 0.4814, 0.1823, 0.4815, 0.1822, 0.4815, 0.1823, 0.4815, 0.1824, 0.4815, 0.1822, 0.4815, 0.1822, 0.4816, 0.1822, 0.4815, 0.1823, 0.4816, 0.1822, 0.4816, 0.1822, 0.4816, 0.1822, 0.4816, 0.1822, 0.4816, 0.1821, 0.4816, 0.1821, 0.4816, 0.1821, 0.4816, 0.1822, 0.4815, 0.1821, 0.4816, 0.1821, 0.4816, 0.1821, 0.4815, 0.1821, 0.4816, 0.1822, 0.4815, 0.1822, 0.4815, 0.1822, 0.4816, 0.1822, 0.4816, 0.1821, 0.4816, 0.1822, 0.4816, 0.1822, 0.4816, 0.1821, 0.4815, 0.182, 0.4815, 0.1821, 0.4815, 0.1821, 0.4815, 0.182, 0.4815, 0.1822, 0.4815, 0.1821, 0.4815, 0.1821, 0.4815, 0.1822, 0.4815, 0.1821, 0.4814, 0.1821, 0.4814, 0.1821, 0.4815, 0.1821, 0.4814, 0.1821, 0.4815, 0.182, 0.4815, 0.182, 0.4814, 0.1821, 0.4816, 0.1822, 0.4816, 0.1822, 0.4816, 0.1822, 0.4816, 0.1822, 0.4816, 0.1822, 0.4816, 0.1822, 0.4816, 0.1822, 0.4816, 0.1822, 0.4815, 0.182, 0.4815, 0.1821, 0.4815, 0.1821, 0.4815, 0.1821, 0.4815, 0.1821, 0.4814, 0.1821, 0.4814, 0.1821, 0.4815, 0.1821, 0.4815, 0.1822, 0.4815, 0.1821, 0.4815, 0.1821, 0.4815, 0.1822, 0.4816, 0.1821, 0.4816, 0.1822, 0.4816, 0.1822, 0.4815, 0.1821, 0.4815, 0.1821, 0.4816, 0.1821, 0.4815, 0.1821, 0.4815, 0.1821, 0.4816, 0.1822, 0.4815, 0.1822, 0.4815, 0.1822, 0.4816, 0.1822, 0.4814, 0.1821, 0.4815, 0.182, 0.4815, 0.1821, 0.4814, 0.1821, 0.4814, 0.1821, 0.4815, 0.1821, 0.4815, 0.1821, 0.4815, 0.1821, 0.4816, 0.1822, 0.4816, 0.1822, 0.4815, 0.1822, 0.4815, 0.1821, 0.05353, 0.2842, 0.06354, 0.3212, 0.07824, 0.3638, 0.0338, 0.3859, 0.03056, 0.3838, 0.01753, 0.3344, 0.008124, 0.2852, 0.004369, 0.2363, 0.0001205, 0.1869, 0.003341, 0.1897, 0.04987, 0.2021, 0.04916, 0.2464])
me_cylinder.use_remesh_preserve_volume = False
me_cylinder.use_remesh_preserve_attributes = False
me_cylinder.use_mirror_vertex_groups = False
me_cylinder.update()

# ---- objects
ob_cylinder = bpy.data.objects.new('Cylinder', me_cylinder)

# ---- transforms, parenting, visibility, modifiers, constraints
ob_cylinder.location = (0.0, 0.0, 0.0)
ob_cylinder.lineart.crease_threshold = 0.0

# ---- collection membership
col_collection_1.objects.link(ob_cylinder)

# ---- scene / render settings (as saved in the file)
scene.frame_start = 1; scene.frame_end = 250; scene.frame_set(1)
scene.render.engine = 'BLENDER_EEVEE_NEXT'
scene.render.resolution_percentage = 50
scene.render.dither_intensity = 0.0
scene.cycles.use_denoising = False
scene.cycles.samples = 128
scene.cycles.sampling_pattern = 'TABULATED_SOBOL'
scene.cycles.use_adaptive_sampling = False
scene.cycles.use_light_tree = False
scene.cycles.blur_glossy = 0.0
scene.cycles.sample_clamp_indirect = 0.0
scene.view_settings.view_transform = 'Standard'
bpy.context.view_layer.update()

# ---- added for rendering (the .blend has no active camera and no usable light): camera, sun
cam_auto = bpy.data.cameras.new('AutoCamera')
cam_auto.lens = 50.0
cam_auto.sensor_width = 36.0
cam_auto.clip_end = 1000.0
ob_auto_camera = bpy.data.objects.new('AutoCamera', cam_auto)
scene.collection.objects.link(ob_auto_camera)
ob_auto_camera.location = (5.61223, -6.30942, 5.82105)
ob_auto_camera.rotation_euler = (1.09748, -7.21219e-08, 0.694738)
scene.camera = ob_auto_camera
light_auto_sun = bpy.data.lights.new('AutoSun', 'SUN')
light_auto_sun.energy = 3.0
light_auto_sun.angle = 0.0523599
ob_auto_sun = bpy.data.objects.new('AutoSun', light_auto_sun)
scene.collection.objects.link(ob_auto_sun)
ob_auto_sun.rotation_euler = (0.872665, 0.174533, 0.523599)
bpy.context.view_layer.update()
